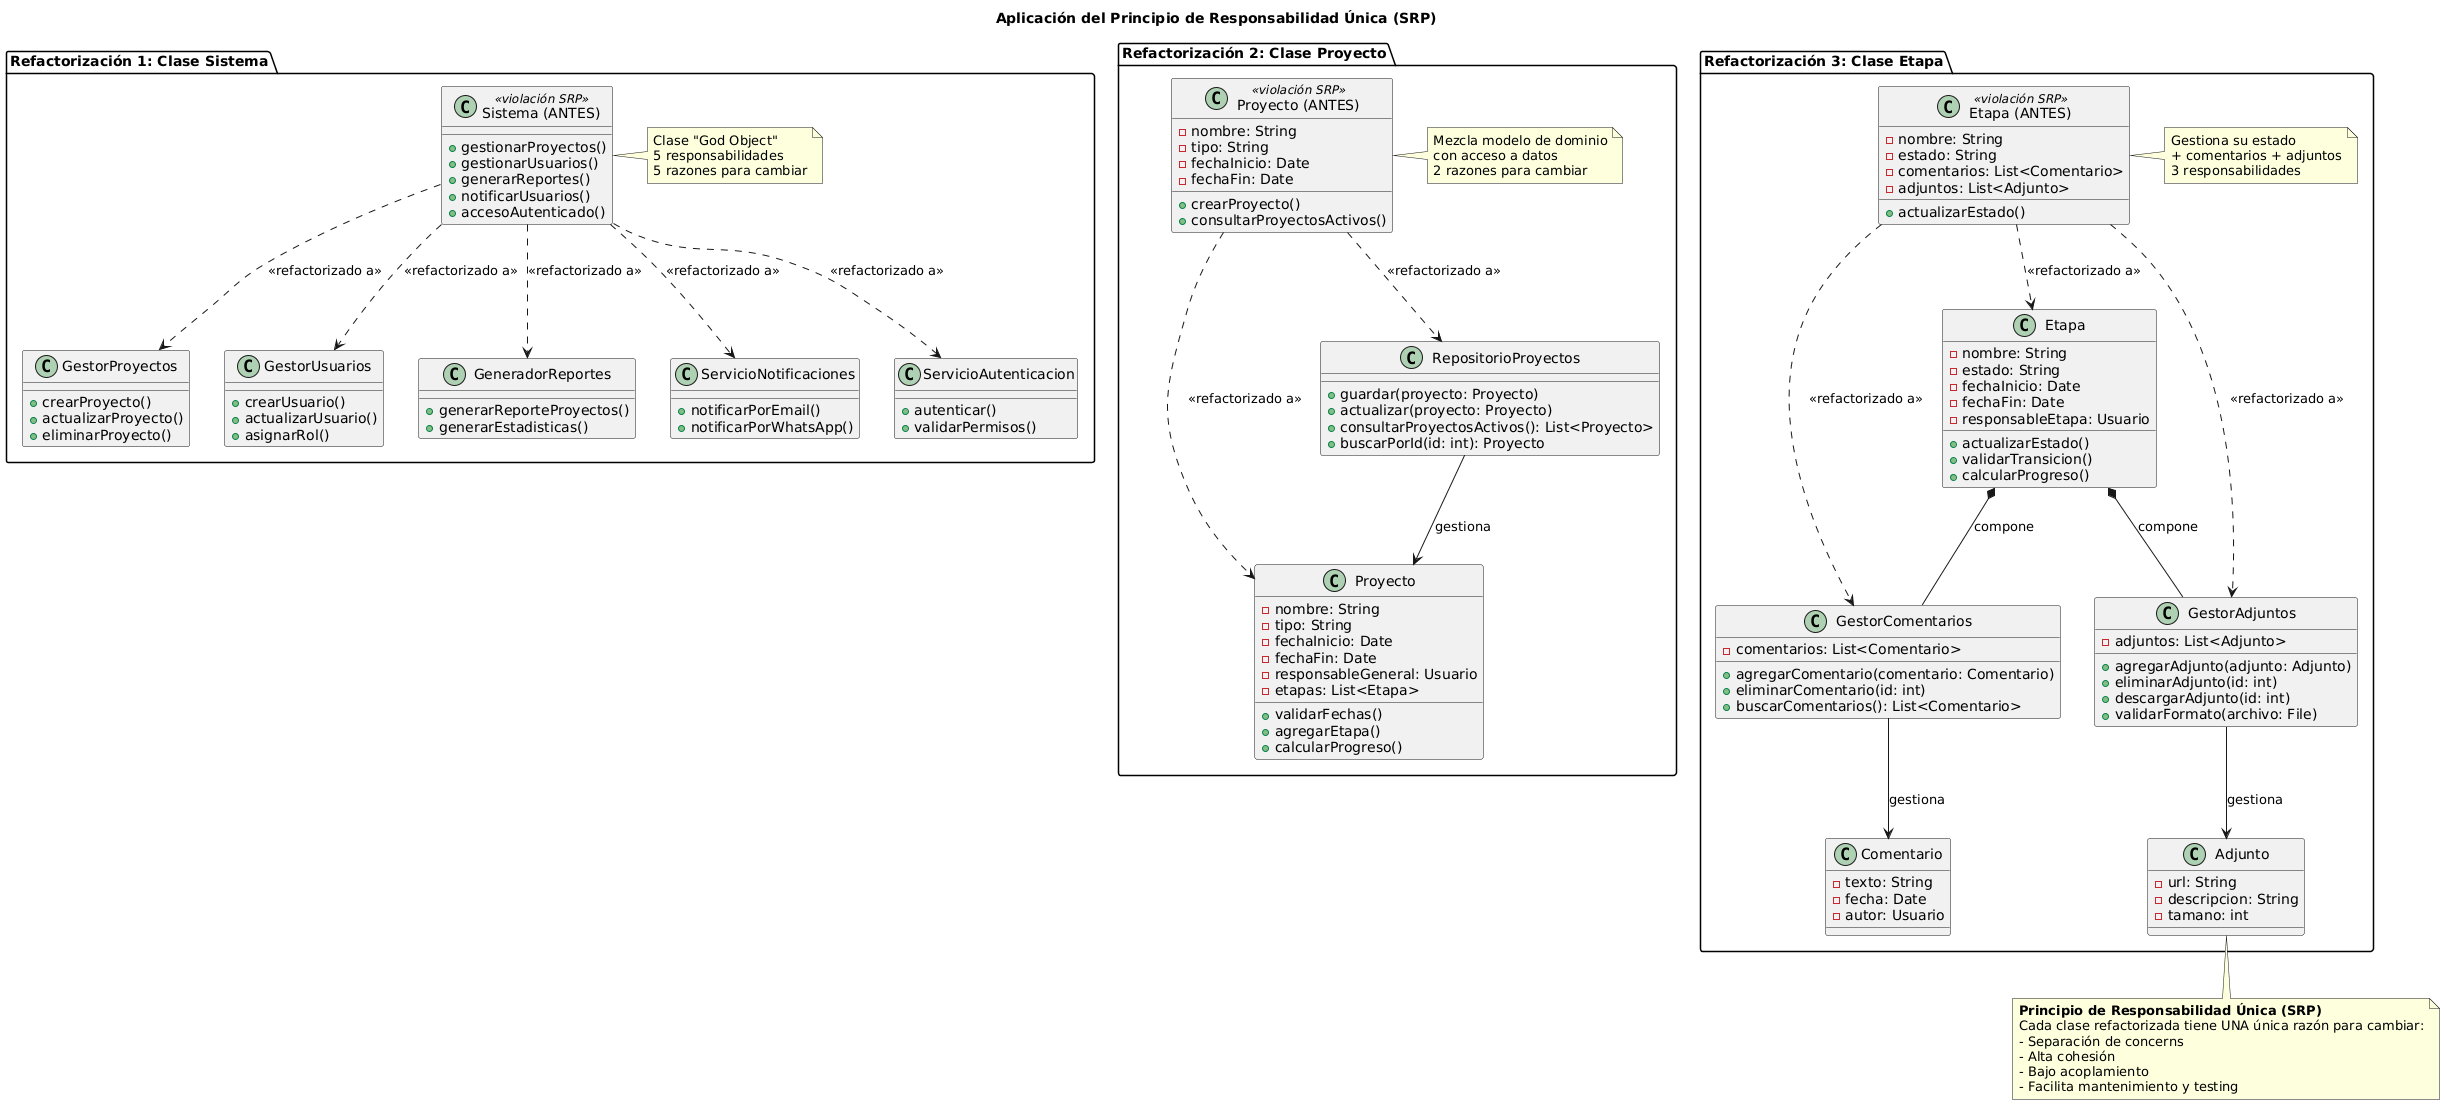

The diagram above was rendered by PlantUML. Its source (embedded in the PNG):
@startuml
title Aplicación del Principio de Responsabilidad Única (SRP)

package "Refactorización 1: Clase Sistema" {
  
  class "Sistema (ANTES)" as SistemaAntes <<violación SRP>> {
    + gestionarProyectos()
    + gestionarUsuarios()
    + generarReportes()
    + notificarUsuarios()
    + accesoAutenticado()
  }
  
  note right of SistemaAntes
    Clase "God Object"
    5 responsabilidades
    5 razones para cambiar
  end note
  
  class GestorProyectos {
    + crearProyecto()
    + actualizarProyecto()
    + eliminarProyecto()
  }
  
  class GestorUsuarios {
    + crearUsuario()
    + actualizarUsuario()
    + asignarRol()
  }
  
  class GeneradorReportes {
    + generarReporteProyectos()
    + generarEstadisticas()
  }
  
  class ServicioNotificaciones {
    + notificarPorEmail()
    + notificarPorWhatsApp()
  }
  
  class ServicioAutenticacion {
    + autenticar()
    + validarPermisos()
  }
  
  SistemaAntes .down.> GestorProyectos : <<refactorizado a>>
  SistemaAntes .down.> GestorUsuarios : <<refactorizado a>>
  SistemaAntes .down.> GeneradorReportes : <<refactorizado a>>
  SistemaAntes .down.> ServicioNotificaciones : <<refactorizado a>>
  SistemaAntes .down.> ServicioAutenticacion : <<refactorizado a>>
}

package "Refactorización 2: Clase Proyecto" {
  
  class "Proyecto (ANTES)" as ProyectoAntes <<violación SRP>> {
    - nombre: String
    - tipo: String
    - fechaInicio: Date
    - fechaFin: Date
    + crearProyecto()
    + consultarProyectosActivos()
  }
  
  note right of ProyectoAntes
    Mezcla modelo de dominio
    con acceso a datos
    2 razones para cambiar
  end note
  
  class Proyecto {
    - nombre: String
    - tipo: String
    - fechaInicio: Date
    - fechaFin: Date
    - responsableGeneral: Usuario
    - etapas: List<Etapa>
    + validarFechas()
    + agregarEtapa()
    + calcularProgreso()
  }
  
  class RepositorioProyectos {
    + guardar(proyecto: Proyecto)
    + actualizar(proyecto: Proyecto)
    + consultarProyectosActivos(): List<Proyecto>
    + buscarPorId(id: int): Proyecto
  }
  
  ProyectoAntes .down.> Proyecto : <<refactorizado a>>
  ProyectoAntes .down.> RepositorioProyectos : <<refactorizado a>>
  
  RepositorioProyectos --> Proyecto : gestiona
}

package "Refactorización 3: Clase Etapa" {
  
  class "Etapa (ANTES)" as EtapaAntes <<violación SRP>> {
    - nombre: String
    - estado: String
    - comentarios: List<Comentario>
    - adjuntos: List<Adjunto>
    + actualizarEstado()
  }
  
  note right of EtapaAntes
    Gestiona su estado
    + comentarios + adjuntos
    3 responsabilidades
  end note
  
  class Etapa {
    - nombre: String
    - estado: String
    - fechaInicio: Date
    - fechaFin: Date
    - responsableEtapa: Usuario
    + actualizarEstado()
    + validarTransicion()
    + calcularProgreso()
  }
  
  class GestorComentarios {
    - comentarios: List<Comentario>
    + agregarComentario(comentario: Comentario)
    + eliminarComentario(id: int)
    + buscarComentarios(): List<Comentario>
  }
  
  class GestorAdjuntos {
    - adjuntos: List<Adjunto>
    + agregarAdjunto(adjunto: Adjunto)
    + eliminarAdjunto(id: int)
    + descargarAdjunto(id: int)
    + validarFormato(archivo: File)
  }
  
  class Comentario {
    - texto: String
    - fecha: Date
    - autor: Usuario
  }
  
  class Adjunto {
    - url: String
    - descripcion: String
    - tamano: int
  }
  
  EtapaAntes .down.> Etapa : <<refactorizado a>>
  EtapaAntes .down.> GestorComentarios : <<refactorizado a>>
  EtapaAntes .down.> GestorAdjuntos : <<refactorizado a>>
  
  Etapa *-- GestorComentarios : compone
  Etapa *-- GestorAdjuntos : compone
  GestorComentarios --> Comentario : gestiona
  GestorAdjuntos --> Adjunto : gestiona
}

note bottom
  **Principio de Responsabilidad Única (SRP)**
  Cada clase refactorizada tiene UNA única razón para cambiar:
  - Separación de concerns
  - Alta cohesión
  - Bajo acoplamiento
  - Facilita mantenimiento y testing
end note
@enduml